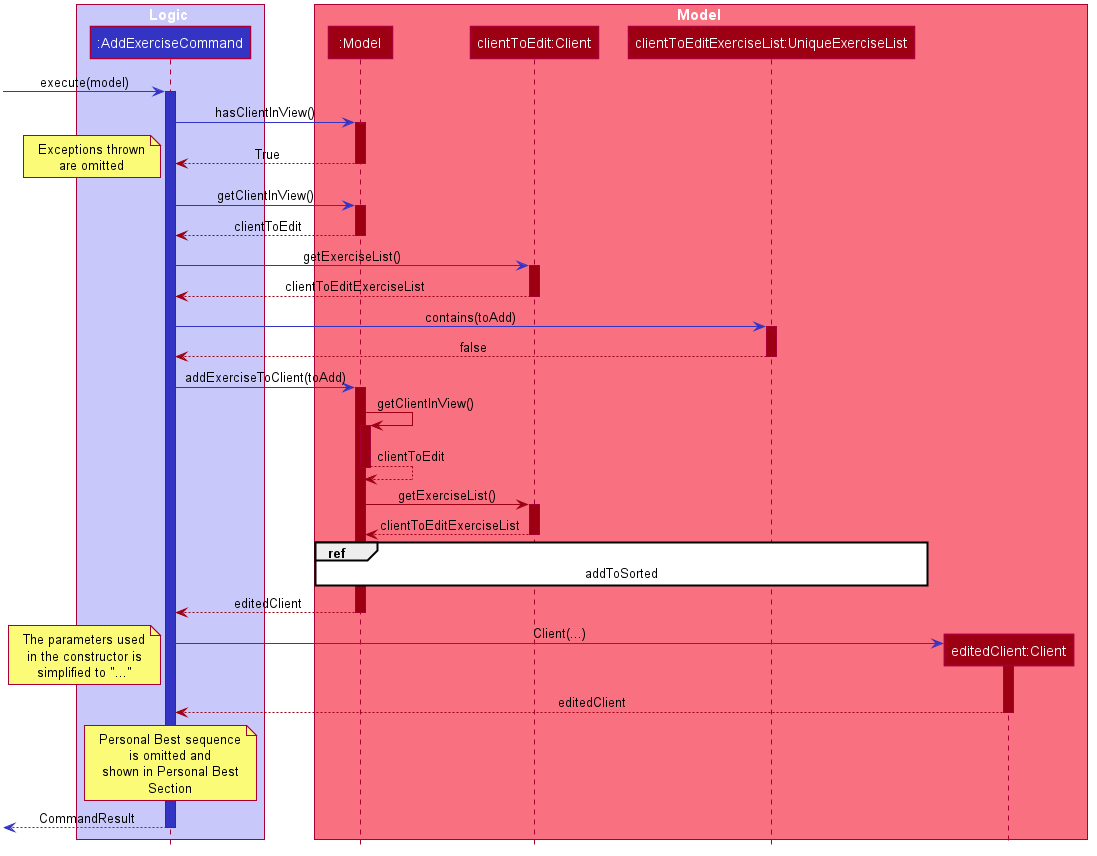

The diagram above was rendered by PlantUML. Its source (embedded in the PNG):
@startuml AddExerciseCommandSequenceDiagram








skinparam BackgroundColor #FFFFFFF

skinparam Shadowing false

skinparam Class {
    FontColor #FFFFFF
    BorderThickness 1
    BorderColor #FFFFFF
    StereotypeFontColor #FFFFFF
    FontName Arial
}

skinparam Actor {
    BorderColor #000000
    Color #000000
    FontName Arial
}

skinparam Sequence {
    MessageAlign center
    BoxFontSize 15
    BoxPadding 0
    BoxFontColor #FFFFFF
    FontName Arial
}

skinparam Participant {
    FontColor #FFFFFFF
    Padding 20
}

skinparam MinClassWidth 50
skinparam ParticipantPadding 10
skinparam Shadowing false
skinparam DefaultTextAlignment center
skinparam packageStyle Rectangle

hide footbox
hide members
hide circle

box Logic #C8C8FA
    Participant ":AddExerciseCommand" as AddExerciseCommand #3333C4
end box

box Model #F97181
    Participant ":Model" as model #9D0012
    Participant "clientToEdit:Client" as client #9D0012
    Participant "clientToEditExerciseList:UniqueExerciseList" as UniqueExerciseList #9D0012
    Participant "editedClient:Client" as client2 #9D0012
end box

[-[#3333C4]> AddExerciseCommand : execute(model)

activate AddExerciseCommand #3333C4
AddExerciseCommand -[#3333C4]> model : hasClientInView()

activate model #9D0012
model --[#9D0012]> AddExerciseCommand : True
deactivate model
note left
Exceptions thrown
are omitted
end note

AddExerciseCommand -[#3333C4]> model : getClientInView()
activate model #9D0012
AddExerciseCommand <[#9D0012]-- model : clientToEdit
deactivate model

AddExerciseCommand -[#3333C4]> client : getExerciseList()
activate client #9D0012
AddExerciseCommand <[#9D0012]-- client : clientToEditExerciseList
deactivate client

AddExerciseCommand -[#3333C4]> UniqueExerciseList : contains(toAdd)
activate UniqueExerciseList #9D0012
AddExerciseCommand <[#9D0012]-- UniqueExerciseList : false
deactivate UniqueExerciseList

AddExerciseCommand -[#3333C4]> model : addExerciseToClient(toAdd)
activate model #9D0012

model -[#9D0012]> model : getClientInView()
activate model #9D0012
model --[#9D0012]> model : clientToEdit
deactivate model
model -[#9D0012]> client : getExerciseList()
activate client #9D0012
model <[#9D0012]-- client : clientToEditExerciseList
deactivate client

ref over model, UniqueExerciseList
    addToSorted
end ref

model -[#9D0012]-> AddExerciseCommand : editedClient
deactivate model

AddExerciseCommand -[#3333C4]> client2 ** : Client(...)
note left
The parameters used
in the constructor is
simplified to "..."
end note
activate client2 #9D0012

client2 --[#9D0012]> AddExerciseCommand : editedClient
deactivate client2

note over AddExerciseCommand
Personal Best sequence
is omitted and
shown in Personal Best
Section
end note

[<[#3333C4]-- AddExerciseCommand : CommandResult
deactivate AddExerciseCommand

@enduml